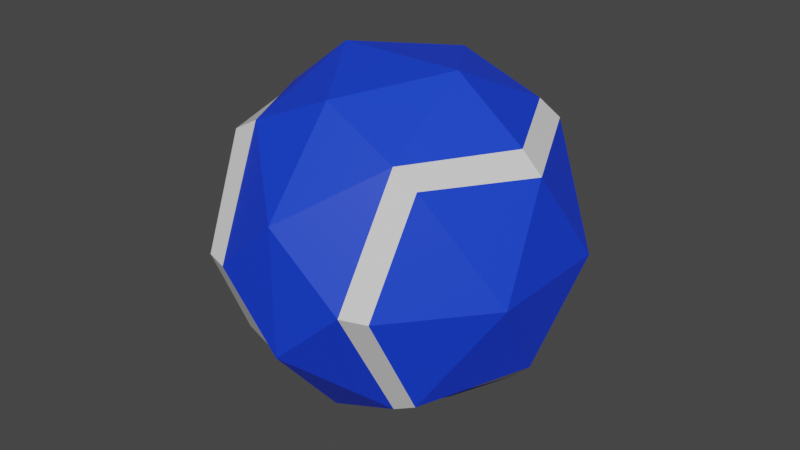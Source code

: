 # Source: ball.blend  (saved by Blender 3.6.11; exported with 4.5.12 LTS)
import bpy
from mathutils import Matrix  # noqa: F401  (used for matrix-valued properties, if any)

bpy.ops.wm.read_factory_settings(use_empty=True)
scene = bpy.context.scene
scene.name = 'Scene'

# ---- materials (node trees are filled in below, after node groups)
mat_material_001 = bpy.data.materials.new('Material.001')
mat_material_001.use_transparent_shadow = False
mat_material_002 = bpy.data.materials.new('Material.002')
mat_material_002.use_transparent_shadow = False

# ---- material node trees
mat_material_001.use_nodes = True; mat_material_001.node_tree.nodes.clear()
_N = mat_material_001.node_tree.nodes; _L = mat_material_001.node_tree.links
n0 = _N.new('ShaderNodeBsdfPrincipled'); n0.name = 'Principled BSDF'; n0.location = (10, 300)
n0.distribution = 'GGX'
n0.subsurface_method = 'RANDOM_WALK_SKIN'
n0.inputs[0].default_value = (0.006739, 0.04813, 0.8, 1.0)
n0.inputs[3].default_value = 1.45
n0.inputs[27].default_value = (0.0, 0.0, 0.0, 1.0)
n0.inputs[28].default_value = 1.0
n1 = _N.new('ShaderNodeOutputMaterial'); n1.name = 'Material Output'; n1.location = (300, 300)
_L.new(n0.outputs[0], n1.inputs[0])
n1.is_active_output = True
mat_material_002.use_nodes = True; mat_material_002.node_tree.nodes.clear()
_N = mat_material_002.node_tree.nodes; _L = mat_material_002.node_tree.links
n0 = _N.new('ShaderNodeBsdfPrincipled'); n0.name = 'Principled BSDF'; n0.location = (10, 300)
n0.distribution = 'GGX'
n0.subsurface_method = 'RANDOM_WALK_SKIN'
n0.inputs[3].default_value = 1.45
n0.inputs[27].default_value = (0.0, 0.0, 0.0, 1.0)
n0.inputs[28].default_value = 1.0
n1 = _N.new('ShaderNodeOutputMaterial'); n1.name = 'Material Output'; n1.location = (300, 300)
_L.new(n0.outputs[0], n1.inputs[0])
n1.is_active_output = True

# ---- world
world_world = bpy.data.worlds.new('World'); scene.world = world_world
world_world.use_nodes = True; world_world.node_tree.nodes.clear()
_N = world_world.node_tree.nodes; _L = world_world.node_tree.links
n0 = _N.new('ShaderNodeOutputWorld'); n0.name = 'World Output'; n0.location = (300, 300)
n1 = _N.new('ShaderNodeBackground'); n1.name = 'Background'; n1.location = (10, 300)
n1.inputs[0].default_value = (0.05088, 0.05088, 0.05088, 1.0)
_L.new(n1.outputs[0], n0.inputs[0])
n0.is_active_output = True
world_world.color = (0.05088, 0.05088, 0.05088)
world_world.use_sun_shadow = False
world_world.sun_shadow_jitter_overblur = 0.0

# ---- meshes
me_mesh = bpy.data.meshes.new('Mesh')
me_mesh.from_pydata([(5.189, 0.0, 1.982), (3.207, -3.207, 3.207), (3.207, -3.207, -3.207), (5.244e-15, -2.379, -5.189), (5.189, 0.0, -1.982), (3.207, 3.207, 3.207), (3.207, 3.207, -3.207), (-5.189, 0.0, 1.982), (-3.207, -3.207, 3.207), (-3.207, -3.207, -3.207), (5.244e-15, 2.379, -5.189), (-5.189, 0.0, -1.982), (-3.207, 3.207, 3.207), (-3.207, 3.207, -3.207), (-4.725, 2.92, -4.775e-15), (4.725, 2.92, 4.775e-15), (-2.92, 5.746e-08, 4.725), (2.92, 5.746e-08, 4.725), (4.725, -2.92, 5.747e-08), (2.92, 5.746e-08, -4.725), (-4.725, -2.92, -5.747e-08), (-2.92, 5.746e-08, -4.725), (1.982, 5.189, 2.003e-15), (-1.982, 5.189, -2.003e-15), (-2.951e-15, 4.725, 2.92), (-2.424, 3.647, 3.18), (-5.244e-15, 1.982, 5.189), (2.424, 3.647, 3.18), (-4.104, 3.539, -4.148e-15), (-2.716, 3.77, -2.879), (4.74e-15, 3.217, -4.691), (5.747e-08, 4.725, -2.92), (2.716, 3.77, -2.879), (4.104, 3.539, 4.148e-15), (-1.982, -5.189, -2.003e-15), (1.982, -5.189, 2.003e-15), (-2.951e-15, -4.725, 2.92), (2.424, -3.647, 3.18), (-5.244e-15, -1.982, 5.189), (-2.424, -3.647, 3.18), (2.951e-15, -4.725, -2.92), (-2.716, -3.77, -2.879), (4.74e-15, -3.217, -4.691), (2.716, -3.77, -2.879), (-2.129, 4.465e-08, 4.997), (2.129, 5.746e-08, 4.997), (4.104, -3.539, 5.747e-08), (-4.104, -3.539, -5.747e-08)], [], [(22, 23, 24), (23, 25, 24), (25, 26, 24), (26, 27, 24), (27, 22, 24), (11, 7, 14), (7, 12, 14), (25, 23, 28), (23, 29, 28), (13, 11, 14), (30, 29, 31), (29, 23, 31), (23, 22, 31), (22, 32, 31), (32, 30, 31), (0, 4, 15), (4, 6, 15), (32, 22, 33), (22, 27, 33), (5, 0, 15), (34, 35, 36), (35, 37, 36), (37, 38, 36), (38, 39, 36), (39, 34, 36), (35, 34, 40), (34, 41, 40), (41, 42, 40), (42, 43, 40), (43, 35, 40), (39, 38, 44), (38, 26, 44), (26, 25, 44), (12, 7, 16), (7, 8, 16), (38, 37, 45), (1, 0, 17), (0, 5, 17), (27, 26, 45), (26, 38, 45), (35, 43, 46), (2, 4, 18), (4, 0, 18), (0, 1, 18), (37, 35, 46), (2, 3, 19), (3, 10, 19), (10, 6, 19), (6, 4, 19), (4, 2, 19), (34, 39, 47), (8, 7, 20), (7, 11, 20), (11, 9, 20), (41, 34, 47), (3, 9, 21), (9, 11, 21), (11, 13, 21), (13, 10, 21), (10, 3, 21), (14, 12, 25, 28), (13, 14, 28, 29), (10, 13, 29, 30), (6, 10, 30, 32), (15, 6, 32, 33), (5, 15, 33, 27), (9, 3, 42, 41), (3, 2, 43, 42), (16, 8, 39, 44), (12, 16, 44, 25), (1, 17, 45, 37), (17, 5, 27, 45), (2, 18, 46, 43), (18, 1, 37, 46), (8, 20, 47, 39), (20, 9, 41, 47)])
me_mesh.polygons.foreach_set('use_smooth', [True] * 76)
me_mesh.polygons.foreach_set('material_index', [0, 0, 0, 0, 0, 0, 0, 0, 0, 0, 0, 0, 0, 0, 0, 0, 0, 0, 0, 0, 0, 0, 0, 0, 0, 0, 0, 0, 0, 0, 0, 0, 0, 0, 0, 0, 0, 0, 0, 0, 0, 0, 0, 0, 0, 0, 0, 0, 0, 0, 0, 0, 0, 0, 0, 0, 0, 0, 0, 0, 1, 1, 1, 1, 1, 1, 1, 1, 1, 1, 1, 1, 1, 1, 1, 1])
_k = set([(0, 1), (0, 4), (0, 5), (0, 15), (0, 17), (0, 18), (1, 17), (1, 18), (1, 37), (2, 3), (2, 4), (2, 18), (2, 19), (2, 43), (3, 9), (3, 10), (3, 19), (3, 21), (3, 42), (4, 6), (4, 15), (4, 18), (4, 19), (5, 15), (5, 17), (5, 27), (6, 10), (6, 15), (6, 19), (6, 32), (7, 8), (7, 11), (7, 12), (7, 14), (7, 16), (7, 20), (8, 16), (8, 20), (8, 39), (9, 11), (9, 20), (9, 21), (9, 41), (10, 13), (10, 19), (10, 21), (10, 30), (11, 13), (11, 14), (11, 20), (11, 21), (12, 14), (12, 16), (12, 25), (13, 14), (13, 21), (13, 29), (14, 28), (15, 33), (16, 44), (17, 45), (18, 46), (20, 47), (22, 23), (22, 24), (22, 27), (22, 31), (22, 32), (22, 33), (23, 24), (23, 25), (23, 28), (23, 29), (23, 31), (24, 25), (24, 26), (24, 27), (25, 26), (25, 28), (25, 44), (26, 27), (26, 38), (26, 44), (26, 45), (27, 33), (27, 45), (28, 29), (29, 30), (29, 31), (30, 31), (30, 32), (31, 32), (32, 33), (34, 35), (34, 36), (34, 39), (34, 40), (34, 41), (34, 47), (35, 36), (35, 37), (35, 40), (35, 43), (35, 46), (36, 37), (36, 38), (36, 39), (37, 38), (37, 45), (37, 46), (38, 39), (38, 44), (38, 45), (39, 44), (39, 47), (40, 41), (40, 42), (40, 43), (41, 42), (41, 47), (42, 43), (43, 46)])
me_mesh.attributes.new('sharp_edge', 'BOOLEAN', 'EDGE').data.foreach_set('value', [ (min(e.vertices), max(e.vertices)) in _k for e in me_mesh.edges])
_uv = me_mesh.uv_layers.new(name='map1')
_uv.uv.foreach_set('vector', [0.468, 0.5049, 0.4684, 0.5049, 0.4681, 0.505, 0.4684, 0.5049, 0.4684, 0.5051, 0.4681, 0.505, 0.4684, 0.5051, 0.4681, 0.5053, 0.4681, 0.505, 0.4681, 0.5053, 0.4679, 0.5051, 0.4681, 0.505, 0.4679, 0.5051, 0.468, 0.5049, 0.4681, 0.505, 0.4687, 0.5053, 0.4686, 0.5054, 0.4686, 0.5051, 0.4686, 0.5054, 0.4684, 0.5051, 0.4686, 0.5051, 0.4684, 0.5051, 0.4684, 0.5049, 0.4686, 0.505, 0.4684, 0.5049, 0.4685, 0.505, 0.4686, 0.505, 0.4685, 0.505, 0.4687, 0.5053, 0.4686, 0.5051, 0.4682, 0.505, 0.4685, 0.505, 0.4682, 0.5049, 0.4685, 0.505, 0.4684, 0.5049, 0.4682, 0.5049, 0.4684, 0.5049, 0.468, 0.5049, 0.4682, 0.5049, 0.468, 0.5049, 0.468, 0.505, 0.4682, 0.5049, 0.468, 0.505, 0.4682, 0.505, 0.4682, 0.5049, 0.4677, 0.5054, 0.4678, 0.5053, 0.4677, 0.5051, 0.4678, 0.5053, 0.4679, 0.505, 0.4677, 0.5051, 0.468, 0.505, 0.468, 0.5049, 0.4678, 0.505, 0.468, 0.5049, 0.4679, 0.5051, 0.4678, 0.505, 0.4678, 0.5051, 0.4677, 0.5054, 0.4677, 0.5051, 0.4683, 0.5058, 0.468, 0.5058, 0.4681, 0.5058, 0.468, 0.5058, 0.4679, 0.5057, 0.4681, 0.5058, 0.4679, 0.5057, 0.4681, 0.5057, 0.4681, 0.5058, 0.4681, 0.5057, 0.4684, 0.5058, 0.4681, 0.5058, 0.4684, 0.5058, 0.4683, 0.5058, 0.4681, 0.5058, 0.468, 0.5058, 0.4683, 0.5058, 0.4682, 0.5057, 0.4683, 0.5058, 0.4684, 0.5056, 0.4682, 0.5057, 0.4684, 0.5056, 0.4682, 0.5055, 0.4682, 0.5057, 0.4682, 0.5055, 0.468, 0.5056, 0.4682, 0.5057, 0.468, 0.5056, 0.468, 0.5058, 0.4682, 0.5057, 0.4684, 0.5058, 0.4681, 0.5057, 0.4683, 0.5055, 0.4681, 0.5057, 0.4681, 0.5053, 0.4683, 0.5055, 0.4681, 0.5053, 0.4684, 0.5051, 0.4683, 0.5055, 0.4684, 0.5051, 0.4686, 0.5054, 0.4684, 0.5055, 0.4686, 0.5054, 0.4684, 0.5057, 0.4684, 0.5055, 0.4681, 0.5057, 0.4679, 0.5057, 0.4679, 0.5055, 0.4678, 0.5057, 0.4677, 0.5054, 0.4678, 0.5054, 0.4677, 0.5054, 0.4678, 0.5051, 0.4678, 0.5054, 0.4679, 0.5051, 0.4681, 0.5053, 0.4679, 0.5055, 0.4681, 0.5053, 0.4681, 0.5057, 0.4679, 0.5055, 0.468, 0.5058, 0.468, 0.5056, 0.4678, 0.5056, 0.4679, 0.5055, 0.4678, 0.5053, 0.4678, 0.5056, 0.4678, 0.5053, 0.4677, 0.5054, 0.4678, 0.5056, 0.4677, 0.5054, 0.4678, 0.5057, 0.4678, 0.5056, 0.4679, 0.5057, 0.468, 0.5058, 0.4678, 0.5056, 0.4679, 0.5055, 0.4682, 0.5054, 0.468, 0.5052, 0.4682, 0.5054, 0.4682, 0.5051, 0.468, 0.5052, 0.4682, 0.5051, 0.4679, 0.505, 0.468, 0.5052, 0.4679, 0.505, 0.4678, 0.5053, 0.468, 0.5052, 0.4678, 0.5053, 0.4679, 0.5055, 0.468, 0.5052, 0.4683, 0.5058, 0.4684, 0.5058, 0.4685, 0.5057, 0.4684, 0.5057, 0.4686, 0.5054, 0.4686, 0.5056, 0.4686, 0.5054, 0.4687, 0.5053, 0.4686, 0.5056, 0.4687, 0.5053, 0.4685, 0.5056, 0.4686, 0.5056, 0.4684, 0.5056, 0.4683, 0.5058, 0.4685, 0.5057, 0.4682, 0.5054, 0.4685, 0.5056, 0.4685, 0.5053, 0.4685, 0.5056, 0.4687, 0.5053, 0.4685, 0.5053, 0.4687, 0.5053, 0.4685, 0.505, 0.4685, 0.5053, 0.4685, 0.505, 0.4682, 0.5051, 0.4685, 0.5053, 0.4682, 0.5051, 0.4682, 0.5054, 0.4685, 0.5053, 0.4643, 0.5097, 0.4784, 0.5097, 0.4784, 0.5238, 0.4643, 0.5238, 0.4643, 0.5097, 0.4784, 0.5097, 0.4784, 0.5238, 0.4643, 0.5238, 0.4643, 0.5097, 0.4784, 0.5097, 0.4784, 0.5238, 0.4643, 0.5238, 0.4643, 0.5097, 0.4784, 0.5097, 0.4784, 0.5238, 0.4643, 0.5238, 0.4643, 0.5097, 0.4784, 0.5097, 0.4784, 0.5238, 0.4643, 0.5238, 0.4643, 0.5097, 0.4784, 0.5097, 0.4784, 0.5238, 0.4643, 0.5238, 0.4643, 0.5097, 0.4784, 0.5097, 0.4784, 0.5238, 0.4643, 0.5238, 0.4643, 0.5097, 0.4784, 0.5097, 0.4784, 0.5238, 0.4643, 0.5238, 0.4643, 0.5097, 0.4784, 0.5097, 0.4784, 0.5238, 0.4643, 0.5238, 0.4643, 0.5097, 0.4784, 0.5097, 0.4784, 0.5238, 0.4643, 0.5238, 0.4643, 0.5097, 0.4784, 0.5097, 0.4784, 0.5238, 0.4643, 0.5238, 0.4643, 0.5097, 0.4784, 0.5097, 0.4784, 0.5238, 0.4643, 0.5238, 0.4643, 0.5097, 0.4784, 0.5097, 0.4784, 0.5238, 0.4643, 0.5238, 0.4643, 0.5097, 0.4784, 0.5097, 0.4784, 0.5238, 0.4643, 0.5238, 0.4643, 0.5097, 0.4784, 0.5097, 0.4784, 0.5238, 0.4643, 0.5238, 0.4643, 0.5097, 0.4784, 0.5097, 0.4784, 0.5238, 0.4643, 0.5238])
me_mesh.materials.append(mat_material_001)
me_mesh.materials.append(mat_material_002)
me_mesh.update()
me_mesh.normals_split_custom_set([tuple(v) for v in zip(*[iter([0.0, 0.9876, 0.1569, 0.0, 0.9876, 0.1569, 0.0, 0.9876, 0.1569, -0.3438, 0.8629, 0.3705, -0.3438, 0.8629, 0.3705, -0.3438, 0.8629, 0.3705, -0.1968, 0.6249, 0.7555, -0.1968, 0.6249, 0.7555, -0.1968, 0.6249, 0.7555, 0.1968, 0.6249, 0.7555, 0.1968, 0.6249, 0.7555, 0.1968, 0.6249, 0.7555, 0.3438, 0.8629, 0.3705, 0.3438, 0.8629, 0.3705, 0.3438, 0.8629, 0.3705, -0.9876, 0.1569, 0.0, -0.9876, 0.1569, 0.0, -0.9876, 0.1569, 0.0, -0.8475, 0.3836, 0.3669, -0.8475, 0.3836, 0.3669, -0.8475, 0.3836, 0.3669, -0.5883, 0.7567, 0.285, -0.5883, 0.7567, 0.285, -0.5883, 0.7567, 0.285, -0.5978, 0.769, -0.2266, -0.5978, 0.769, -0.2266, -0.5978, 0.769, -0.2266, -0.8475, 0.3836, -0.3669, -0.8475, 0.3836, -0.3669, -0.8475, 0.3836, -0.3669, -0.2674, 0.7335, -0.6248, -0.2674, 0.7335, -0.6248, -0.2674, 0.7335, -0.6248, -0.315, 0.8807, -0.3537, -0.315, 0.8807, -0.3537, -0.315, 0.8807, -0.3537, 0.0, 0.9876, -0.1569, 0.0, 0.9876, -0.1569, 0.0, 0.9876, -0.1569, 0.315, 0.8807, -0.3537, 0.315, 0.8807, -0.3537, 0.315, 0.8807, -0.3537, 0.2674, 0.7335, -0.6248, 0.2674, 0.7335, -0.6248, 0.2674, 0.7335, -0.6248, 0.9876, 0.1569, 0.0, 0.9876, 0.1569, 0.0, 0.9876, 0.1569, 0.0, 0.8475, 0.3836, -0.3669, 0.8475, 0.3836, -0.3669, 0.8475, 0.3836, -0.3669, 0.5978, 0.769, -0.2266, 0.5978, 0.769, -0.2266, 0.5978, 0.769, -0.2266, 0.5883, 0.7567, 0.285, 0.5883, 0.7567, 0.285, 0.5883, 0.7567, 0.285, 0.8475, 0.3836, 0.3669, 0.8475, 0.3836, 0.3669, 0.8475, 0.3836, 0.3669, 0.0, -0.9876, 0.1569, 0.0, -0.9876, 0.1569, 0.0, -0.9876, 0.1569, 0.3438, -0.8629, 0.3705, 0.3438, -0.8629, 0.3705, 0.3438, -0.8629, 0.3705, 0.1968, -0.6249, 0.7555, 0.1968, -0.6249, 0.7555, 0.1968, -0.6249, 0.7555, -0.1968, -0.6249, 0.7555, -0.1968, -0.6249, 0.7555, -0.1968, -0.6249, 0.7555, -0.3438, -0.8629, 0.3705, -0.3438, -0.8629, 0.3705, -0.3438, -0.8629, 0.3705, 0.0, -0.9876, -0.1569, 0.0, -0.9876, -0.1569, 0.0, -0.9876, -0.1569, -0.315, -0.8807, -0.3537, -0.315, -0.8807, -0.3537, -0.315, -0.8807, -0.3537, -0.2674, -0.7335, -0.6248, -0.2674, -0.7335, -0.6248, -0.2674, -0.7335, -0.6248, 0.2674, -0.7335, -0.6248, 0.2674, -0.7335, -0.6248, 0.2674, -0.7335, -0.6248, 0.315, -0.8807, -0.3537, 0.315, -0.8807, -0.3537, 0.315, -0.8807, -0.3537, -0.4243, -0.376, 0.8238, -0.4243, -0.376, 0.8238, -0.4243, -0.376, 0.8238, -0.08983, 0.0, 0.996, -0.08983, 0.0, 0.996, -0.08983, 0.0, 0.996, -0.4243, 0.376, 0.8238, -0.4243, 0.376, 0.8238, -0.4243, 0.376, 0.8238, -0.7505, 0.2267, 0.6207, -0.7505, 0.2267, 0.6207, -0.7505, 0.2267, 0.6207, -0.7505, -0.2267, 0.6207, -0.7505, -0.2267, 0.6207, -0.7505, -0.2267, 0.6207, 0.4243, -0.376, 0.8238, 0.4243, -0.376, 0.8238, 0.4243, -0.376, 0.8238, 0.7505, -0.2267, 0.6207, 0.7505, -0.2267, 0.6207, 0.7505, -0.2267, 0.6207, 0.7505, 0.2267, 0.6207, 0.7505, 0.2267, 0.6207, 0.7505, 0.2267, 0.6207, 0.4243, 0.376, 0.8238, 0.4243, 0.376, 0.8238, 0.4243, 0.376, 0.8238, 0.08983, 0.0, 0.996, 0.08983, 0.0, 0.996, 0.08983, 0.0, 0.996, 0.5978, -0.769, -0.2266, 0.5978, -0.769, -0.2266, 0.5978, -0.769, -0.2266, 0.8475, -0.3836, -0.3669, 0.8475, -0.3836, -0.3669, 0.8475, -0.3836, -0.3669, 0.9876, -0.1569, 0.0, 0.9876, -0.1569, 0.0, 0.9876, -0.1569, 0.0, 0.8475, -0.3836, 0.3669, 0.8475, -0.3836, 0.3669, 0.8475, -0.3836, 0.3669, 0.5883, -0.7567, 0.285, 0.5883, -0.7567, 0.285, 0.5883, -0.7567, 0.285, 0.4229, -0.3566, -0.8331, 0.4229, -0.3566, -0.8331, 0.4229, -0.3566, -0.8331, 0.1569, 0.0, -0.9876, 0.1569, 0.0, -0.9876, 0.1569, 0.0, -0.9876, 0.4229, 0.3566, -0.8331, 0.4229, 0.3566, -0.8331, 0.4229, 0.3566, -0.8331, 0.7505, 0.2267, -0.6207, 0.7505, 0.2267, -0.6207, 0.7505, 0.2267, -0.6207, 0.7505, -0.2267, -0.6207, 0.7505, -0.2267, -0.6207, 0.7505, -0.2267, -0.6207, -0.5883, -0.7567, 0.285, -0.5883, -0.7567, 0.285, -0.5883, -0.7567, 0.285, -0.8475, -0.3836, 0.3669, -0.8475, -0.3836, 0.3669, -0.8475, -0.3836, 0.3669, -0.9876, -0.1569, 0.0, -0.9876, -0.1569, 0.0, -0.9876, -0.1569, 0.0, -0.8475, -0.3836, -0.3669, -0.8475, -0.3836, -0.3669, -0.8475, -0.3836, -0.3669, -0.5978, -0.769, -0.2266, -0.5978, -0.769, -0.2266, -0.5978, -0.769, -0.2266, -0.4229, -0.3566, -0.8331, -0.4229, -0.3566, -0.8331, -0.4229, -0.3566, -0.8331, -0.7505, -0.2267, -0.6207, -0.7505, -0.2267, -0.6207, -0.7505, -0.2267, -0.6207, -0.7505, 0.2267, -0.6207, -0.7505, 0.2267, -0.6207, -0.7505, 0.2267, -0.6207, -0.4229, 0.3566, -0.8331, -0.4229, 0.3566, -0.8331, -0.4229, 0.3566, -0.8331, -0.1569, 0.0, -0.9876, -0.1569, 0.0, -0.9876, -0.1569, 0.0, -0.9876, -0.5814, 0.7765, 0.2431, -0.5814, 0.7765, 0.2431, -0.5814, 0.7765, 0.2431, -0.5814, 0.7765, 0.2431, -0.6667, 0.6989, -0.2589, -0.6667, 0.6989, -0.2589, -0.6667, 0.6989, -0.2589, -0.6667, 0.6989, -0.2589, -0.3482, 0.5639, -0.7488, -0.3482, 0.5639, -0.7488, -0.3482, 0.5639, -0.7488, -0.3482, 0.5639, -0.7488, 0.3482, 0.5639, -0.7488, 0.3482, 0.5639, -0.7488, 0.3482, 0.5639, -0.7488, 0.3482, 0.5639, -0.7488, 0.6667, 0.6989, -0.2589, 0.6667, 0.6989, -0.2589, 0.6667, 0.6989, -0.2589, 0.6667, 0.6989, -0.2589, 0.5814, 0.7765, 0.2431, 0.5814, 0.7765, 0.2431, 0.5814, 0.7765, 0.2431, 0.5814, 0.7765, 0.2431, -0.3482, -0.5639, -0.7488, -0.3482, -0.5639, -0.7488, -0.3482, -0.5639, -0.7488, -0.3482, -0.5639, -0.7488, 0.3482, -0.5639, -0.7488, 0.3482, -0.5639, -0.7488, 0.3482, -0.5639, -0.7488, 0.3482, -0.5639, -0.7488, -0.2505, -0.4063, 0.8787, -0.2505, -0.4063, 0.8787, -0.2505, -0.4063, 0.8787, -0.2505, -0.4063, 0.8787, -0.2505, 0.4063, 0.8787, -0.2505, 0.4063, 0.8787, -0.2505, 0.4063, 0.8787, -0.2505, 0.4063, 0.8787, 0.2505, -0.4063, 0.8787, 0.2505, -0.4063, 0.8787, 0.2505, -0.4063, 0.8787, 0.2505, -0.4063, 0.8787, 0.2505, 0.4063, 0.8787, 0.2505, 0.4063, 0.8787, 0.2505, 0.4063, 0.8787, 0.2505, 0.4063, 0.8787, 0.6667, -0.6989, -0.2589, 0.6667, -0.6989, -0.2589, 0.6667, -0.6989, -0.2589, 0.6667, -0.6989, -0.2589, 0.5814, -0.7765, 0.2431, 0.5814, -0.7765, 0.2431, 0.5814, -0.7765, 0.2431, 0.5814, -0.7765, 0.2431, -0.5814, -0.7765, 0.2431, -0.5814, -0.7765, 0.2431, -0.5814, -0.7765, 0.2431, -0.5814, -0.7765, 0.2431, -0.6667, -0.6989, -0.2589, -0.6667, -0.6989, -0.2589, -0.6667, -0.6989, -0.2589, -0.6667, -0.6989, -0.2589])] * 3)])

# ---- objects
ob_sm_prop_ball_06 = bpy.data.objects.new('SM_Prop_Ball_06', me_mesh)

# ---- transforms, parenting, visibility, modifiers, constraints
ob_sm_prop_ball_06.location = (0.0, 0.0, 0.0)
ob_sm_prop_ball_06.rotation_euler = (1.571, -0.0, 0.0)
ob_sm_prop_ball_06.scale = (0.01, 0.01, 0.01)
ob_sm_prop_ball_06.color = (0.8, 0.8, 0.8, 1.0)

# ---- collection membership
scene.collection.objects.link(ob_sm_prop_ball_06)

# ---- scene / render settings (as saved in the file)
scene.frame_start = 1; scene.frame_end = 250; scene.frame_set(1)
scene.render.engine = 'BLENDER_EEVEE_NEXT'
scene.cycles.sampling_pattern = 'TABULATED_SOBOL'
scene.view_settings.view_transform = 'Filmic'
bpy.context.view_layer.update()

# ---- added for rendering (the .blend has no active camera and no usable light): camera, sun
cam_auto = bpy.data.cameras.new('AutoCamera')
cam_auto.lens = 50.0
cam_auto.sensor_width = 36.0
cam_auto.clip_end = 1000.0
ob_auto_camera = bpy.data.objects.new('AutoCamera', cam_auto)
scene.collection.objects.link(ob_auto_camera)
ob_auto_camera.location = (0.185045, -0.222054, 0.148036)
ob_auto_camera.rotation_euler = (1.09748, -7.21219e-08, 0.694738)
scene.camera = ob_auto_camera
light_auto_sun = bpy.data.lights.new('AutoSun', 'SUN')
light_auto_sun.energy = 3.0
light_auto_sun.angle = 0.0523599
ob_auto_sun = bpy.data.objects.new('AutoSun', light_auto_sun)
scene.collection.objects.link(ob_auto_sun)
ob_auto_sun.rotation_euler = (0.872665, 0.174533, 0.523599)
bpy.context.view_layer.update()
